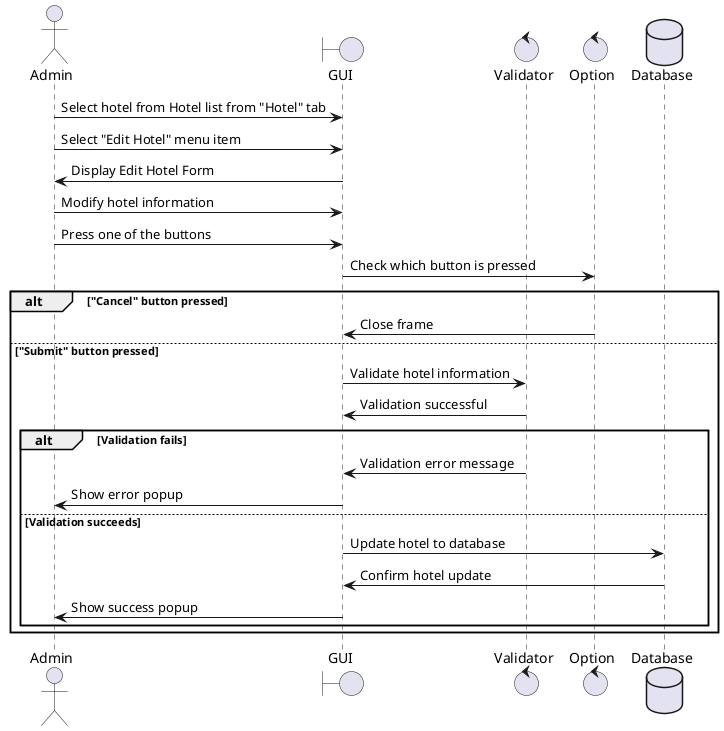

The diagram above was rendered by PlantUML. Its source (embedded in the PNG):
@startuml hotel-edit

actor Admin as A
boundary GUI as G
control Validator as V
control Option as O
database Database as D

A -> G : Select hotel from Hotel list from "Hotel" tab
A -> G : Select "Edit Hotel" menu item
G -> A : Display Edit Hotel Form
A -> G : Modify hotel information
A -> G : Press one of the buttons
G -> O : Check which button is pressed
alt "Cancel" button pressed
    O -> G : Close frame
else "Submit" button pressed
    G -> V : Validate hotel information
    V -> G : Validation successful
    alt Validation fails
        V -> G : Validation error message
        G -> A : Show error popup
    else Validation succeeds
        G -> D : Update hotel to database
        D -> G : Confirm hotel update
        G -> A : Show success popup
    end
end

@enduml